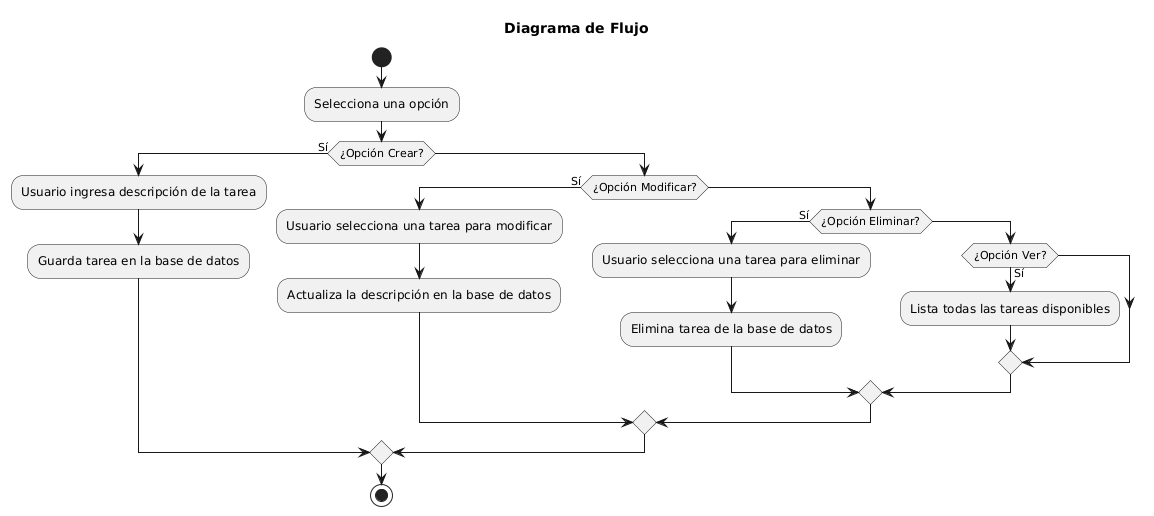

The diagram above was rendered by PlantUML. Its source (embedded in the PNG):
@startuml
Title Diagrama de Flujo
start
:Selecciona una opción;
if (¿Opción Crear?) then (Sí)
  :Usuario ingresa descripción de la tarea;
  :Guarda tarea en la base de datos;
else
  if (¿Opción Modificar?) then (Sí)
    :Usuario selecciona una tarea para modificar;
    :Actualiza la descripción en la base de datos;
  else
    if (¿Opción Eliminar?) then (Sí)
      :Usuario selecciona una tarea para eliminar;
      :Elimina tarea de la base de datos;
    else
      if (¿Opción Ver?) then (Sí)
        :Lista todas las tareas disponibles;
      endif
    endif
  endif
endif
stop
@enduml